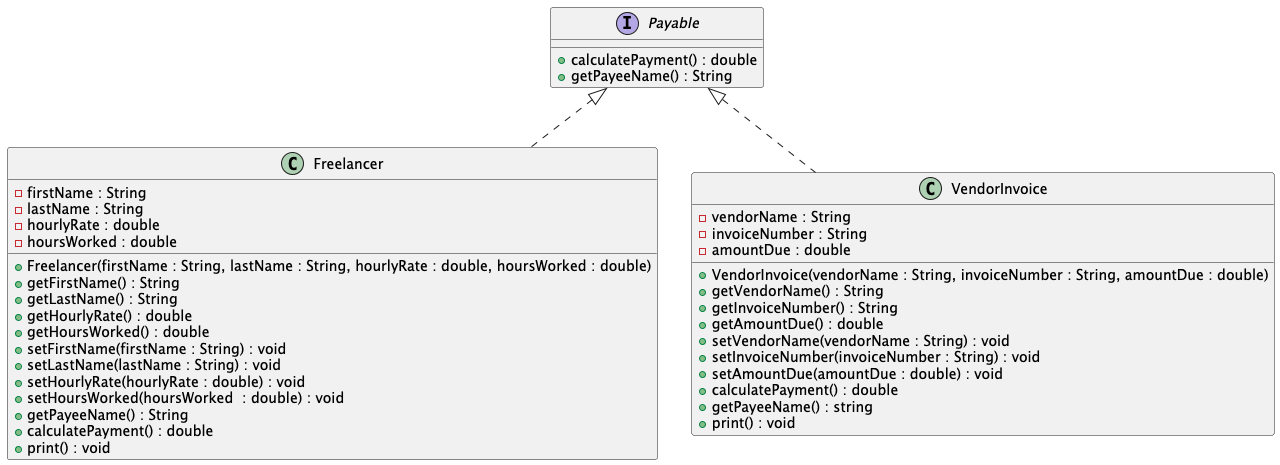

The diagram above was rendered by PlantUML. Its source (embedded in the PNG):
@startuml
'https://plantuml.com/class-diagram

interface Payable{
    + calculatePayment() : double
    + getPayeeName() : String
}

class Freelancer{
    -  firstName : String
    -  lastName : String
    -  hourlyRate : double
    -  hoursWorked : double

    + Freelancer(firstName : String, lastName : String, hourlyRate : double, hoursWorked : double)
    + getFirstName() : String
    + getLastName() : String
    + getHourlyRate() : double
    + getHoursWorked() : double
    + setFirstName(firstName : String) : void
    + setLastName(lastName : String) : void
    + setHourlyRate(hourlyRate : double) : void
    + setHoursWorked(hoursWorked  : double) : void
    + getPayeeName() : String
    + calculatePayment() : double
    + print() : void
}

class VendorInvoice{
    - vendorName : String
    - invoiceNumber : String
    - amountDue : double

    + VendorInvoice(vendorName : String, invoiceNumber : String, amountDue : double)
    + getVendorName() : String
    + getInvoiceNumber() : String
    + getAmountDue() : double
    + setVendorName(vendorName : String) : void
    + setInvoiceNumber(invoiceNumber : String) : void
    + setAmountDue(amountDue : double) : void
    + calculatePayment() : double
    + getPayeeName() : string
    + print() : void
}

Payable <|.. Freelancer
Payable <|.. VendorInvoice
@enduml